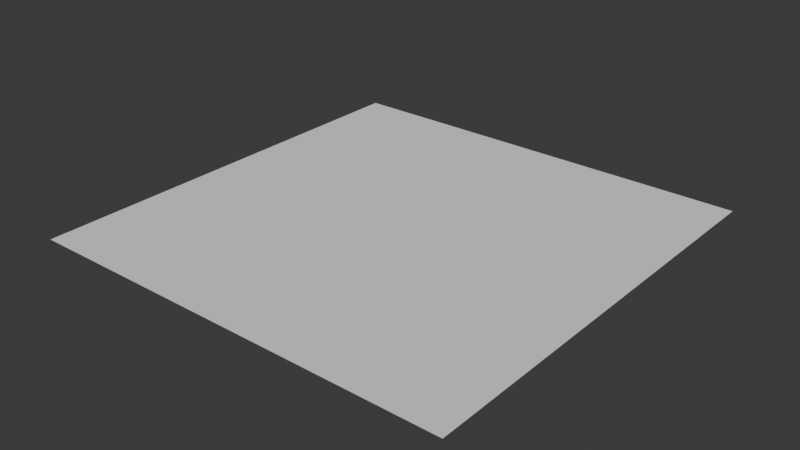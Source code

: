 # Source: plane.blend  (saved by Blender 5.1.30; exported with 4.5.12 LTS)
import bpy
from mathutils import Matrix  # noqa: F401  (used for matrix-valued properties, if any)

bpy.ops.wm.read_factory_settings(use_empty=True)
scene = bpy.context.scene
scene.name = 'Scene'

# ---- collections
col_collection = bpy.data.collections.new('Collection'); scene.collection.children.link(col_collection)

# ---- world
world_world = bpy.data.worlds.new('World'); scene.world = world_world
world_world.use_nodes = True; world_world.node_tree.nodes.clear()
_N = world_world.node_tree.nodes; _L = world_world.node_tree.links
n0 = _N.new('ShaderNodeOutputWorld'); n0.name = 'World Output'; n0.location = (200, 100)
n1 = _N.new('ShaderNodeBackground'); n1.name = 'Background'; n1.location = (-200, 100)
n1.inputs[0].default_value = (0.05088, 0.05088, 0.05088, 1.0)
_L.new(n1.outputs[0], n0.inputs[0])
n0.is_active_output = True
world_world.color = (0.05088, 0.05088, 0.05088)
world_world.sun_shadow_jitter_overblur = 0.0

# ---- meshes
me_plane = bpy.data.meshes.new('Plane')
me_plane.from_pydata([(-20.0, -20.0, 0.0), (20.0, -20.0, 0.0), (-20.0, 20.0, 0.0), (20.0, 20.0, 0.0)], [], [(0, 1, 3, 2)])
_uv = me_plane.uv_layers.new(name='UVMap')
_uv.uv.foreach_set('vector', [0.0, 0.0, 1.0, 0.0, 1.0, 1.0, 0.0, 1.0])
me_plane.update()

# ---- objects
ob_plane = bpy.data.objects.new('Plane', me_plane)

# ---- transforms, parenting, visibility, modifiers, constraints
ob_plane.location = (0.0, 0.0, 0.0)

# ---- collection membership
col_collection.objects.link(ob_plane)

# ---- scene / render settings (as saved in the file)
scene.frame_start = 1; scene.frame_end = 250; scene.frame_set(115)
scene.render.engine = 'CYCLES'
scene.render.bake_bias = 0.0
scene.render.bake_samples = 0
scene.cycles.sampling_pattern = 'TABULATED_SOBOL'
scene.cycles.bake_type = 'DIFFUSE'
scene.eevee.use_volume_custom_range = False
bpy.context.view_layer.update()

# ---- added for rendering (the .blend has no active camera and no usable light): camera, sun
cam_auto = bpy.data.cameras.new('AutoCamera')
cam_auto.lens = 50.0
cam_auto.sensor_width = 36.0
cam_auto.clip_end = 1000.0
ob_auto_camera = bpy.data.objects.new('AutoCamera', cam_auto)
scene.collection.objects.link(ob_auto_camera)
ob_auto_camera.location = (52.3386, -62.8063, 41.8709)
ob_auto_camera.rotation_euler = (1.09748, -7.21219e-08, 0.694738)
scene.camera = ob_auto_camera
light_auto_sun = bpy.data.lights.new('AutoSun', 'SUN')
light_auto_sun.energy = 3.0
light_auto_sun.angle = 0.0523599
ob_auto_sun = bpy.data.objects.new('AutoSun', light_auto_sun)
scene.collection.objects.link(ob_auto_sun)
ob_auto_sun.rotation_euler = (0.872665, 0.174533, 0.523599)
bpy.context.view_layer.update()
